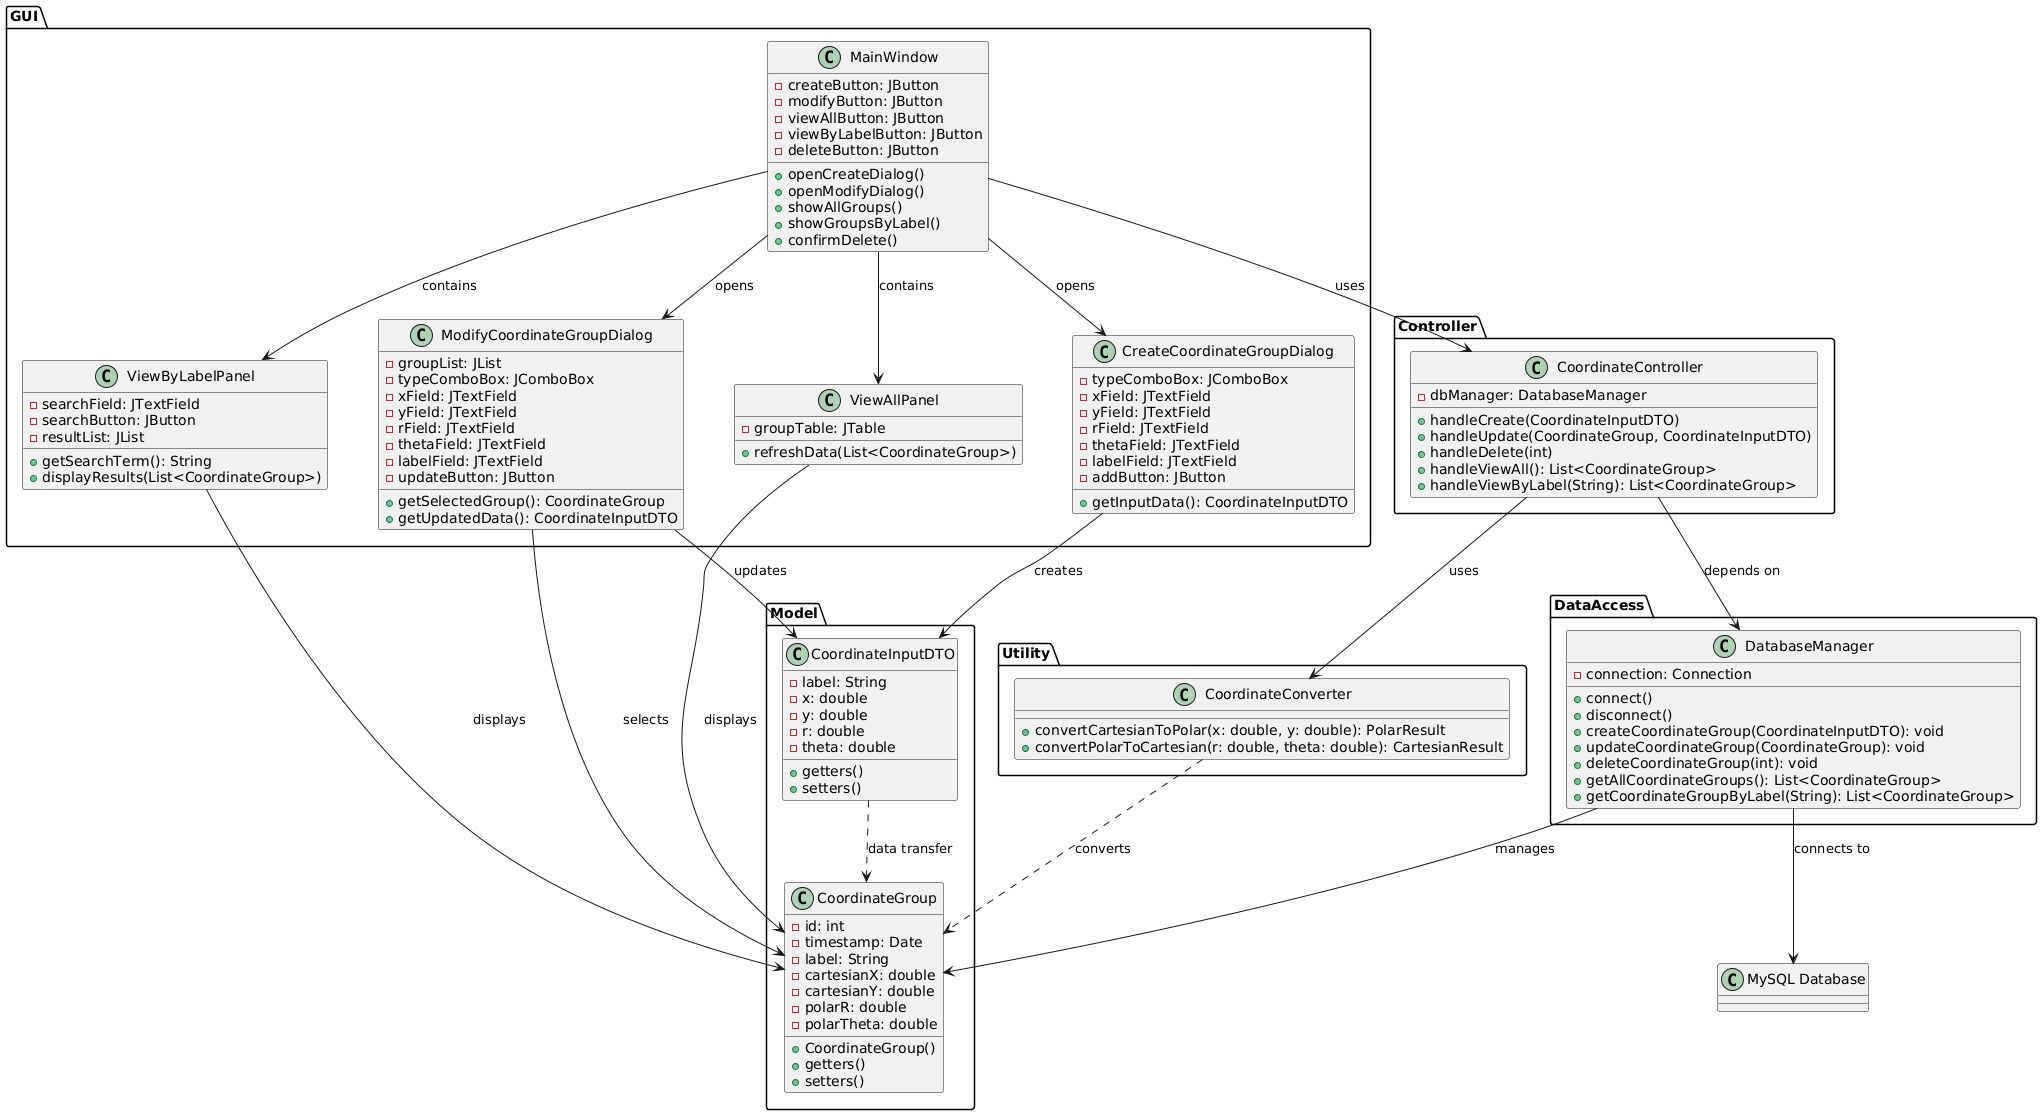

The diagram above was rendered by PlantUML. Its source (embedded in the PNG):
@startuml
skinparam nodesep 50
skinparam ranksep 50

package "GUI" {
    class MainWindow {
        - createButton: JButton
        - modifyButton: JButton
        - viewAllButton: JButton
        - viewByLabelButton: JButton
        - deleteButton: JButton
        + openCreateDialog()
        + openModifyDialog()
        + showAllGroups()
        + showGroupsByLabel()
        + confirmDelete()
    }

    class CreateCoordinateGroupDialog {
        - typeComboBox: JComboBox
        - xField: JTextField
        - yField: JTextField
        - rField: JTextField
        - thetaField: JTextField
        - labelField: JTextField
        - addButton: JButton
        + getInputData(): CoordinateInputDTO
    }

    class ModifyCoordinateGroupDialog {
        - groupList: JList
        - typeComboBox: JComboBox
        - xField: JTextField
        - yField: JTextField
        - rField: JTextField
        - thetaField: JTextField
        - labelField: JTextField
        - updateButton: JButton
        + getSelectedGroup(): CoordinateGroup
        + getUpdatedData(): CoordinateInputDTO
    }

    class ViewAllPanel {
        - groupTable: JTable
        + refreshData(List<CoordinateGroup>)
    }

    class ViewByLabelPanel {
        - searchField: JTextField
        - searchButton: JButton
        - resultList: JList
        + getSearchTerm(): String
        + displayResults(List<CoordinateGroup>)
    }
}

package "Model" {
    class CoordinateGroup {
        - id: int
        - timestamp: Date
        - label: String
        - cartesianX: double
        - cartesianY: double
        - polarR: double
        - polarTheta: double
        + CoordinateGroup()
        + getters()
        + setters()
    }

    class CoordinateInputDTO {
        - label: String
        - x: double
        - y: double
        - r: double
        - theta: double
        + getters()
        + setters()
    }
}

package "Controller" {
    class CoordinateController {
        - dbManager: DatabaseManager
        + handleCreate(CoordinateInputDTO)
        + handleUpdate(CoordinateGroup, CoordinateInputDTO)
        + handleDelete(int)
        + handleViewAll(): List<CoordinateGroup>
        + handleViewByLabel(String): List<CoordinateGroup>
    }
}

package "DataAccess" {
    class DatabaseManager {
        - connection: Connection
        + connect()
        + disconnect()
        + createCoordinateGroup(CoordinateInputDTO): void
        + updateCoordinateGroup(CoordinateGroup): void
        + deleteCoordinateGroup(int): void
        + getAllCoordinateGroups(): List<CoordinateGroup>
        + getCoordinateGroupByLabel(String): List<CoordinateGroup>
    }
}

package "Utility" {
    class CoordinateConverter {
        + convertCartesianToPolar(x: double, y: double): PolarResult
        + convertPolarToCartesian(r: double, theta: double): CartesianResult
    }
}

MainWindow --> CoordinateController : uses
MainWindow --> CreateCoordinateGroupDialog : opens
MainWindow --> ModifyCoordinateGroupDialog : opens
MainWindow --> ViewAllPanel : contains
MainWindow --> ViewByLabelPanel : contains

CreateCoordinateGroupDialog --> CoordinateInputDTO : creates
ModifyCoordinateGroupDialog --> CoordinateGroup : selects
ModifyCoordinateGroupDialog --> CoordinateInputDTO : updates

CoordinateController --> DatabaseManager : depends on
CoordinateController --> CoordinateConverter : uses

DatabaseManager --> CoordinateGroup : manages
DatabaseManager --> "MySQL Database" : connects to

ViewAllPanel --> CoordinateGroup : displays
ViewByLabelPanel --> CoordinateGroup : displays

CoordinateConverter ..> CoordinateGroup : converts
CoordinateInputDTO ..> CoordinateGroup : data transfer

@enduml